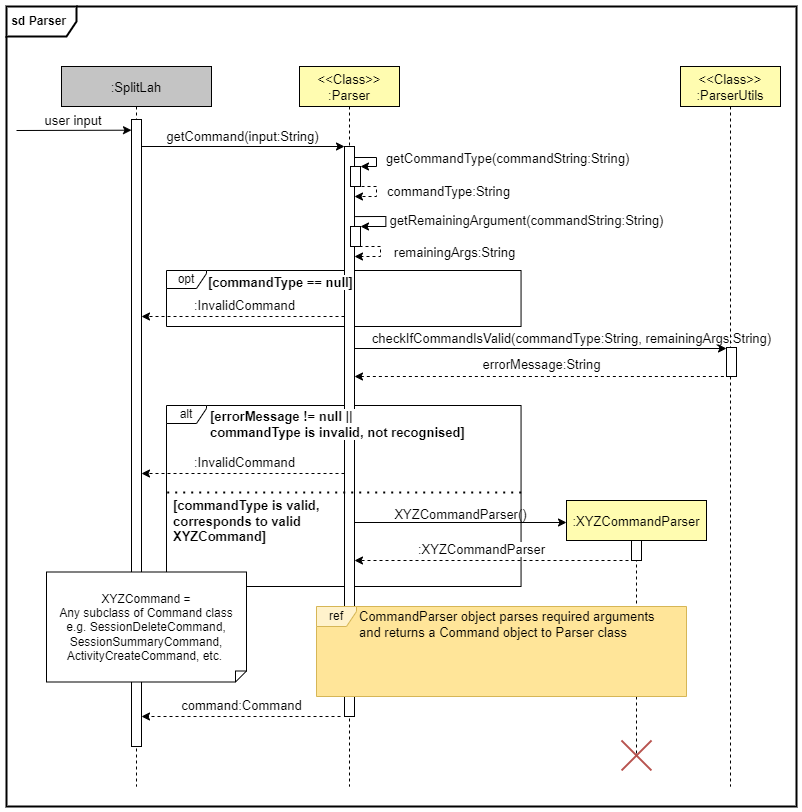

The diagram above was exported from draw.io. Its source (the exported page's mxGraphModel, read from the mxfile embedded in the PNG):
<mxGraphModel dx="1483" dy="770" grid="1" gridSize="10" guides="1" tooltips="1" connect="1" arrows="1" fold="1" page="1" pageScale="1" pageWidth="850" pageHeight="1100" math="0" shadow="0">
  <root>
    <mxCell id="0" />
    <mxCell id="1" parent="0" />
    <mxCell id="f9UJUfKz9b5uCC6d6pqx-1" value="&lt;b&gt;&amp;nbsp;sd Parser&lt;/b&gt;" style="shape=umlFrame;whiteSpace=wrap;html=1;width=70;height=30;align=left;strokeWidth=2;" parent="1" vertex="1">
      <mxGeometry x="10" y="60" width="790" height="800" as="geometry" />
    </mxCell>
    <mxCell id="osXHN5h-o5wQWt5F7D6d-32" value="alt" style="shape=umlFrame;whiteSpace=wrap;html=1;width=40;height=18;" parent="1" vertex="1">
      <mxGeometry x="170" y="459" width="354.55" height="181" as="geometry" />
    </mxCell>
    <mxCell id="osXHN5h-o5wQWt5F7D6d-25" value="" style="group" parent="1" connectable="0" vertex="1">
      <mxGeometry x="170" y="324" width="354.54999999999995" height="56" as="geometry" />
    </mxCell>
    <mxCell id="osXHN5h-o5wQWt5F7D6d-17" value="opt" style="shape=umlFrame;whiteSpace=wrap;html=1;width=40;height=18;" parent="osXHN5h-o5wQWt5F7D6d-25" vertex="1">
      <mxGeometry width="354.55" height="56" as="geometry" />
    </mxCell>
    <mxCell id="osXHN5h-o5wQWt5F7D6d-9" value="&lt;font style=&quot;font-size: 13px&quot;&gt;getCommandType(commandString:String)&lt;/font&gt;" style="endArrow=classic;html=1;rounded=0;" parent="1" edge="1" target="3nuBFxr9cyL0pnOWT2aG-4">
      <mxGeometry x="0.0196" y="131" width="50" height="50" relative="1" as="geometry">
        <mxPoint x="357" y="211" as="sourcePoint" />
        <mxPoint x="362" y="221" as="targetPoint" />
        <Array as="points">
          <mxPoint x="380" y="211" />
          <mxPoint x="380" y="220" />
        </Array>
        <mxPoint as="offset" />
      </mxGeometry>
    </mxCell>
    <mxCell id="3nuBFxr9cyL0pnOWT2aG-1" value=":SplitLah" style="shape=umlLifeline;perimeter=lifelinePerimeter;container=0;collapsible=0;recursiveResize=0;rounded=0;shadow=0;strokeWidth=1;fillColor=#C4C4C4;fontSize=13;" parent="1" vertex="1">
      <mxGeometry x="65" y="120" width="150" height="720" as="geometry" />
    </mxCell>
    <mxCell id="3nuBFxr9cyL0pnOWT2aG-5" value="&lt;&lt;Class&gt;&gt;&#10;:Parser" style="shape=umlLifeline;perimeter=lifelinePerimeter;container=1;collapsible=0;recursiveResize=0;rounded=0;shadow=0;strokeWidth=1;fillColor=#FFFCB0;fontSize=13;" parent="1" vertex="1">
      <mxGeometry x="303" y="120" width="100" height="720" as="geometry" />
    </mxCell>
    <mxCell id="3nuBFxr9cyL0pnOWT2aG-6" value="" style="points=[];perimeter=orthogonalPerimeter;rounded=0;shadow=0;strokeWidth=1;fillColor=#FFFFFF;" parent="3nuBFxr9cyL0pnOWT2aG-5" vertex="1">
      <mxGeometry x="45" y="80" width="10" height="570" as="geometry" />
    </mxCell>
    <mxCell id="3nuBFxr9cyL0pnOWT2aG-8" value="getCommand(input:String)" style="verticalAlign=bottom;endArrow=classic;shadow=0;strokeWidth=1;fontSize=13;endFill=1;" parent="1" edge="1" target="3nuBFxr9cyL0pnOWT2aG-6">
      <mxGeometry relative="1" as="geometry">
        <mxPoint x="145" y="200.0000000000001" as="sourcePoint" />
        <mxPoint x="352" y="199" as="targetPoint" />
      </mxGeometry>
    </mxCell>
    <mxCell id="osXHN5h-o5wQWt5F7D6d-10" value="user input" style="verticalAlign=bottom;endArrow=classic;shadow=0;strokeWidth=1;entryX=0;entryY=0.024;entryDx=0;entryDy=0;entryPerimeter=0;fontSize=13;endFill=1;" parent="1" edge="1">
      <mxGeometry relative="1" as="geometry">
        <mxPoint x="20" y="184" as="sourcePoint" />
        <mxPoint x="135" y="183.6880000000001" as="targetPoint" />
      </mxGeometry>
    </mxCell>
    <mxCell id="3nuBFxr9cyL0pnOWT2aG-4" value="" style="points=[];perimeter=orthogonalPerimeter;rounded=0;shadow=0;strokeWidth=1;fillColor=#FFFFFF;" parent="1" vertex="1">
      <mxGeometry x="354" y="220" width="10" height="20" as="geometry" />
    </mxCell>
    <mxCell id="osXHN5h-o5wQWt5F7D6d-14" value="" style="points=[];perimeter=orthogonalPerimeter;rounded=0;shadow=0;strokeWidth=1;fillColor=#FFFFFF;" parent="1" vertex="1">
      <mxGeometry x="354" y="280" width="10" height="20" as="geometry" />
    </mxCell>
    <mxCell id="osXHN5h-o5wQWt5F7D6d-12" value="&lt;font style=&quot;font-size: 13px&quot;&gt;commandType:String&lt;/font&gt;" style="endArrow=classic;html=1;rounded=0;exitX=1;exitY=1;exitDx=0;exitDy=0;exitPerimeter=0;dashed=1;" parent="1" edge="1" target="3nuBFxr9cyL0pnOWT2aG-6">
      <mxGeometry x="-0.0182" y="72" width="50" height="50" relative="1" as="geometry">
        <mxPoint x="359" y="240" as="sourcePoint" />
        <mxPoint x="356" y="250" as="targetPoint" />
        <Array as="points">
          <mxPoint x="380" y="240" />
          <mxPoint x="380" y="250" />
        </Array>
        <mxPoint as="offset" />
      </mxGeometry>
    </mxCell>
    <mxCell id="osXHN5h-o5wQWt5F7D6d-13" value="&lt;font style=&quot;font-size: 13px&quot;&gt;remainingArgs:String&lt;/font&gt;" style="endArrow=classic;html=1;rounded=0;exitX=1;exitY=1;exitDx=0;exitDy=0;exitPerimeter=0;dashed=1;" parent="1" edge="1">
      <mxGeometry x="-0.0526" y="74" width="50" height="50" relative="1" as="geometry">
        <mxPoint x="363" y="300" as="sourcePoint" />
        <mxPoint x="358" y="310" as="targetPoint" />
        <Array as="points">
          <mxPoint x="384" y="300" />
          <mxPoint x="384" y="310" />
        </Array>
        <mxPoint as="offset" />
      </mxGeometry>
    </mxCell>
    <mxCell id="osXHN5h-o5wQWt5F7D6d-20" value=":InvalidCommand" style="endArrow=classic;html=1;rounded=0;dashed=1;fontSize=13;" parent="1" edge="1">
      <mxGeometry x="-0.0151" y="-11" width="50" height="50" relative="1" as="geometry">
        <mxPoint x="348" y="370" as="sourcePoint" />
        <mxPoint x="145" y="370" as="targetPoint" />
        <mxPoint as="offset" />
      </mxGeometry>
    </mxCell>
    <mxCell id="osXHN5h-o5wQWt5F7D6d-15" value="&lt;font style=&quot;font-size: 13px&quot;&gt;getRemainingArgument(commandString:String)&lt;/font&gt;" style="endArrow=classic;html=1;rounded=0;exitX=0.9;exitY=0.063;exitDx=0;exitDy=0;exitPerimeter=0;" parent="1" edge="1">
      <mxGeometry x="0.0206" y="141" width="50" height="50" relative="1" as="geometry">
        <mxPoint x="358.6363636363636" y="270.08000000000004" as="sourcePoint" />
        <mxPoint x="364" y="280" as="targetPoint" />
        <Array as="points">
          <mxPoint x="389.3636363636364" y="270" />
          <mxPoint x="389.3636363636364" y="280" />
        </Array>
        <mxPoint as="offset" />
      </mxGeometry>
    </mxCell>
    <mxCell id="osXHN5h-o5wQWt5F7D6d-21" value="&lt;&lt;Class&gt;&gt;&#10;:ParserUtils" style="shape=umlLifeline;perimeter=lifelinePerimeter;container=1;collapsible=0;recursiveResize=0;rounded=0;shadow=0;strokeWidth=1;fillColor=#FFFCB0;fontSize=13;" parent="1" vertex="1">
      <mxGeometry x="684" y="120" width="100" height="720" as="geometry" />
    </mxCell>
    <mxCell id="osXHN5h-o5wQWt5F7D6d-22" value="" style="points=[];perimeter=orthogonalPerimeter;rounded=0;shadow=0;strokeWidth=1;fillColor=#FFFFFF;" parent="osXHN5h-o5wQWt5F7D6d-21" vertex="1">
      <mxGeometry x="46" y="281" width="10" height="29" as="geometry" />
    </mxCell>
    <mxCell id="osXHN5h-o5wQWt5F7D6d-23" value="checkIfCommandIsValid(commandType:String, remainingArgs:String)" style="endArrow=classic;html=1;rounded=0;fontSize=13;labelBackgroundColor=none;" parent="1" edge="1" source="3nuBFxr9cyL0pnOWT2aG-6">
      <mxGeometry x="0.17" y="10" width="50" height="50" relative="1" as="geometry">
        <mxPoint x="359" y="403" as="sourcePoint" />
        <mxPoint x="730" y="402" as="targetPoint" />
        <mxPoint as="offset" />
      </mxGeometry>
    </mxCell>
    <mxCell id="osXHN5h-o5wQWt5F7D6d-24" value="errorMessage:String" style="endArrow=none;html=1;rounded=0;startArrow=classic;startFill=1;endFill=0;dashed=1;fontSize=13;" parent="1" edge="1" target="osXHN5h-o5wQWt5F7D6d-22" source="3nuBFxr9cyL0pnOWT2aG-6">
      <mxGeometry x="0.0031" y="12" width="50" height="50" relative="1" as="geometry">
        <mxPoint x="356" y="429" as="sourcePoint" />
        <mxPoint x="730" y="428" as="targetPoint" />
        <mxPoint as="offset" />
      </mxGeometry>
    </mxCell>
    <mxCell id="osXHN5h-o5wQWt5F7D6d-33" value="[errorMessage != null ||&lt;br&gt;commandType is invalid, not recognised]" style="text;html=1;align=left;verticalAlign=middle;resizable=0;points=[];autosize=1;strokeColor=none;fillColor=none;fontStyle=1;labelBackgroundColor=default;fontSize=13;" parent="1" vertex="1">
      <mxGeometry x="212.0014782964783" y="458" width="270" height="40" as="geometry" />
    </mxCell>
    <mxCell id="osXHN5h-o5wQWt5F7D6d-34" value="" style="endArrow=none;dashed=1;html=1;dashPattern=1 3;strokeWidth=2;rounded=0;entryX=1.004;entryY=0.50;entryDx=0;entryDy=0;entryPerimeter=0;exitX=0.002;exitY=.50;exitDx=0;exitDy=0;exitPerimeter=0;" parent="1" edge="1">
      <mxGeometry width="50" height="50" relative="1" as="geometry">
        <mxPoint x="170.70910000000003" y="546" as="sourcePoint" />
        <mxPoint x="525.9681999999998" y="546" as="targetPoint" />
      </mxGeometry>
    </mxCell>
    <mxCell id="osXHN5h-o5wQWt5F7D6d-35" value=":XYZCommandParser" style="shape=umlLifeline;perimeter=lifelinePerimeter;container=1;collapsible=0;recursiveResize=0;rounded=0;shadow=0;strokeWidth=1;fillColor=#FFFCB0;fontSize=13;" parent="1" vertex="1">
      <mxGeometry x="570" y="554" width="140" height="253" as="geometry" />
    </mxCell>
    <mxCell id="osXHN5h-o5wQWt5F7D6d-36" value="" style="points=[];perimeter=orthogonalPerimeter;rounded=0;shadow=0;strokeWidth=1;fillColor=#FFFFFF;" parent="osXHN5h-o5wQWt5F7D6d-35" vertex="1">
      <mxGeometry x="65" y="40" width="10" height="20" as="geometry" />
    </mxCell>
    <mxCell id="osXHN5h-o5wQWt5F7D6d-37" value="XYZCommandParser()" style="endArrow=classic;html=1;rounded=0;entryX=-0.01;entryY=0.033;entryDx=0;entryDy=0;entryPerimeter=0;fontSize=13;labelBackgroundColor=none;" parent="1" edge="1" source="3nuBFxr9cyL0pnOWT2aG-6">
      <mxGeometry x="-0.0018" y="8" width="50" height="50" relative="1" as="geometry">
        <mxPoint x="360" y="576" as="sourcePoint" />
        <mxPoint x="570" y="576" as="targetPoint" />
        <mxPoint as="offset" />
      </mxGeometry>
    </mxCell>
    <mxCell id="osXHN5h-o5wQWt5F7D6d-59" value=":InvalidCommand" style="endArrow=classic;html=1;rounded=0;dashed=1;fontSize=13;" parent="1" edge="1" source="3nuBFxr9cyL0pnOWT2aG-6">
      <mxGeometry x="-0.0151" y="-11" width="50" height="50" relative="1" as="geometry">
        <mxPoint x="344" y="527" as="sourcePoint" />
        <mxPoint x="145" y="527" as="targetPoint" />
        <mxPoint as="offset" />
      </mxGeometry>
    </mxCell>
    <mxCell id="osXHN5h-o5wQWt5F7D6d-63" value="[commandType is valid,&lt;br style=&quot;font-size: 13px;&quot;&gt;corresponds to valid&lt;br style=&quot;font-size: 13px;&quot;&gt;XYZCommand]" style="text;html=1;align=left;verticalAlign=middle;resizable=0;points=[];autosize=1;strokeColor=none;fillColor=none;fontStyle=1;fontSize=13;" parent="1" vertex="1">
      <mxGeometry x="175.0014782964783" y="550" width="160" height="50" as="geometry" />
    </mxCell>
    <mxCell id="i9fwu9Ls08tJhgPZqpUJ-18" value=":XYZCommandParser" style="endArrow=classic;html=1;rounded=0;entryX=0.106;entryY=0.562;entryDx=0;entryDy=0;entryPerimeter=0;dashed=1;fontSize=13;" parent="1" edge="1">
      <mxGeometry x="0.0927" y="-11" width="50" height="50" relative="1" as="geometry">
        <mxPoint x="638" y="614" as="sourcePoint" />
        <mxPoint x="358" y="614" as="targetPoint" />
        <mxPoint as="offset" />
      </mxGeometry>
    </mxCell>
    <mxCell id="KIiEt-lr3C2kXX5g_1tE-5" value="" style="group" parent="1" connectable="0" vertex="1">
      <mxGeometry x="320" y="660" width="370" height="90" as="geometry" />
    </mxCell>
    <mxCell id="KIiEt-lr3C2kXX5g_1tE-6" value="" style="html=1;strokeColor=none;fillColor=#FFE599;" parent="KIiEt-lr3C2kXX5g_1tE-5" vertex="1">
      <mxGeometry width="369.99999999999994" height="90" as="geometry" />
    </mxCell>
    <mxCell id="KIiEt-lr3C2kXX5g_1tE-7" value="" style="group" parent="KIiEt-lr3C2kXX5g_1tE-5" connectable="0" vertex="1">
      <mxGeometry width="369.99999999999994" height="90" as="geometry" />
    </mxCell>
    <mxCell id="KIiEt-lr3C2kXX5g_1tE-8" value="ref" style="shape=umlFrame;whiteSpace=wrap;html=1;width=40;height=20;fillColor=#fff2cc;strokeColor=#d6b656;" parent="KIiEt-lr3C2kXX5g_1tE-7" vertex="1">
      <mxGeometry width="369.99999999999994" height="90" as="geometry" />
    </mxCell>
    <mxCell id="KIiEt-lr3C2kXX5g_1tE-9" value="&lt;font style=&quot;font-size: 13px&quot;&gt;CommandParser object parses required arguments&lt;br&gt;and returns a Command object to Parser class&lt;/font&gt;" style="text;html=1;align=left;verticalAlign=middle;resizable=0;points=[];autosize=1;strokeColor=none;fillColor=none;" parent="KIiEt-lr3C2kXX5g_1tE-7" vertex="1">
      <mxGeometry x="40.533088235294116" y="3" width="310" height="30" as="geometry" />
    </mxCell>
    <mxCell id="f9UJUfKz9b5uCC6d6pqx-3" value="" style="shape=umlDestroy;whiteSpace=wrap;html=1;strokeWidth=2;fillColor=#f8cecc;strokeColor=#b85450;" parent="1" vertex="1">
      <mxGeometry x="625" y="794" width="30" height="30" as="geometry" />
    </mxCell>
    <mxCell id="osXHN5h-o5wQWt5F7D6d-18" value="[commandType == null]" style="text;html=1;align=left;verticalAlign=middle;resizable=0;points=[];autosize=1;strokeColor=none;fillColor=none;fontStyle=1;labelBackgroundColor=default;fontSize=13;" parent="1" vertex="1">
      <mxGeometry x="210.0014782964783" y="326" width="160" height="20" as="geometry" />
    </mxCell>
    <mxCell id="3nuBFxr9cyL0pnOWT2aG-2" value="" style="points=[];perimeter=orthogonalPerimeter;rounded=0;shadow=0;strokeWidth=1;fillColor=#FFFFFF;" parent="1" vertex="1">
      <mxGeometry x="135" y="173" width="10" height="627" as="geometry" />
    </mxCell>
    <mxCell id="KIiEt-lr3C2kXX5g_1tE-10" value="command:Command" style="endArrow=classic;html=1;rounded=0;dashed=1;fontSize=13;" parent="1" edge="1">
      <mxGeometry x="-0.0151" y="-11" width="50" height="50" relative="1" as="geometry">
        <mxPoint x="344" y="770" as="sourcePoint" />
        <mxPoint x="145" y="770" as="targetPoint" />
        <mxPoint as="offset" />
      </mxGeometry>
    </mxCell>
    <mxCell id="GffXTxHvtUJpPNt9plTK-1" value="XYZCommand =&lt;br&gt;Any subclass of Command class&lt;br&gt;e.g. SessionDeleteCommand,&lt;br&gt;SessionSummaryCommand,&lt;br&gt;ActivityCreateCommand, etc.&amp;nbsp;" style="shape=note;size=11;whiteSpace=wrap;html=1;flipV=1;" parent="1" vertex="1">
      <mxGeometry x="50" y="625.5" width="200" height="110" as="geometry" />
    </mxCell>
  </root>
</mxGraphModel>